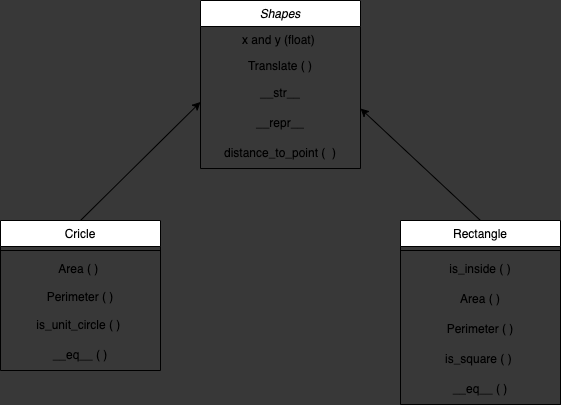

The diagram above was exported from draw.io. Its source (the exported page's mxGraphModel, read from the mxfile embedded in the PNG):
<mxGraphModel dx="699" dy="1873" grid="1" gridSize="10" guides="1" tooltips="1" connect="1" arrows="1" fold="1" page="1" pageScale="1" pageWidth="827" pageHeight="1169" background="#383838" math="0" shadow="0">
  <root>
    <mxCell id="WIyWlLk6GJQsqaUBKTNV-0" />
    <mxCell id="WIyWlLk6GJQsqaUBKTNV-1" parent="WIyWlLk6GJQsqaUBKTNV-0" />
    <mxCell id="zkfFHV4jXpPFQw0GAbJ--0" value="Shapes" style="swimlane;fontStyle=2;align=center;verticalAlign=top;childLayout=stackLayout;horizontal=1;startSize=26;horizontalStack=0;resizeParent=1;resizeLast=0;collapsible=1;marginBottom=0;rounded=0;shadow=0;strokeWidth=1;" parent="WIyWlLk6GJQsqaUBKTNV-1" vertex="1">
      <mxGeometry x="320" y="-20" width="160" height="168" as="geometry">
        <mxRectangle x="230" y="140" width="160" height="26" as="alternateBounds" />
      </mxGeometry>
    </mxCell>
    <mxCell id="zkfFHV4jXpPFQw0GAbJ--1" value="x and y (float) " style="text;align=center;verticalAlign=top;spacingLeft=4;spacingRight=4;overflow=hidden;rotatable=0;points=[[0,0.5],[1,0.5]];portConstraint=eastwest;" parent="zkfFHV4jXpPFQw0GAbJ--0" vertex="1">
      <mxGeometry y="26" width="160" height="26" as="geometry" />
    </mxCell>
    <mxCell id="zkfFHV4jXpPFQw0GAbJ--2" value="Translate ( )" style="text;align=center;verticalAlign=top;spacingLeft=4;spacingRight=4;overflow=hidden;rotatable=0;points=[[0,0.5],[1,0.5]];portConstraint=eastwest;rounded=0;shadow=0;html=0;" parent="zkfFHV4jXpPFQw0GAbJ--0" vertex="1">
      <mxGeometry y="52" width="160" height="26" as="geometry" />
    </mxCell>
    <mxCell id="17" value="__str__" style="text;html=1;strokeColor=none;fillColor=none;align=center;verticalAlign=middle;whiteSpace=wrap;rounded=0;" parent="zkfFHV4jXpPFQw0GAbJ--0" vertex="1">
      <mxGeometry y="78" width="160" height="30" as="geometry" />
    </mxCell>
    <mxCell id="18" value="__repr__" style="text;html=1;strokeColor=none;fillColor=none;align=center;verticalAlign=middle;whiteSpace=wrap;rounded=0;" parent="zkfFHV4jXpPFQw0GAbJ--0" vertex="1">
      <mxGeometry y="108" width="160" height="30" as="geometry" />
    </mxCell>
    <mxCell id="20" value="distance_to_point (&amp;nbsp; )" style="text;html=1;strokeColor=none;fillColor=none;align=center;verticalAlign=middle;whiteSpace=wrap;rounded=0;" parent="zkfFHV4jXpPFQw0GAbJ--0" vertex="1">
      <mxGeometry y="138" width="160" height="30" as="geometry" />
    </mxCell>
    <mxCell id="4" style="edgeStyle=none;html=1;exitX=0.5;exitY=0;exitDx=0;exitDy=0;entryX=0;entryY=0.326;entryDx=0;entryDy=0;entryPerimeter=0;" parent="WIyWlLk6GJQsqaUBKTNV-1" source="zkfFHV4jXpPFQw0GAbJ--6" edge="1">
      <mxGeometry relative="1" as="geometry">
        <mxPoint x="320" y="81.47199999999998" as="targetPoint" />
      </mxGeometry>
    </mxCell>
    <mxCell id="zkfFHV4jXpPFQw0GAbJ--6" value="Cricle" style="swimlane;fontStyle=0;align=center;verticalAlign=top;childLayout=stackLayout;horizontal=1;startSize=26;horizontalStack=0;resizeParent=1;resizeLast=0;collapsible=1;marginBottom=0;rounded=0;shadow=0;strokeWidth=1;" parent="WIyWlLk6GJQsqaUBKTNV-1" vertex="1">
      <mxGeometry x="120" y="200" width="160" height="150" as="geometry">
        <mxRectangle x="130" y="380" width="160" height="26" as="alternateBounds" />
      </mxGeometry>
    </mxCell>
    <mxCell id="zkfFHV4jXpPFQw0GAbJ--9" value="" style="line;html=1;strokeWidth=1;align=left;verticalAlign=middle;spacingTop=-1;spacingLeft=3;spacingRight=3;rotatable=0;labelPosition=right;points=[];portConstraint=eastwest;" parent="zkfFHV4jXpPFQw0GAbJ--6" vertex="1">
      <mxGeometry y="26" width="160" height="8" as="geometry" />
    </mxCell>
    <mxCell id="7" value="Area ( )&amp;nbsp;" style="text;html=1;strokeColor=none;fillColor=none;align=center;verticalAlign=middle;whiteSpace=wrap;rounded=0;" parent="zkfFHV4jXpPFQw0GAbJ--6" vertex="1">
      <mxGeometry y="34" width="160" height="30" as="geometry" />
    </mxCell>
    <mxCell id="8" value="Perimeter ( )" style="text;html=1;strokeColor=none;fillColor=none;align=center;verticalAlign=middle;whiteSpace=wrap;rounded=0;" parent="zkfFHV4jXpPFQw0GAbJ--6" vertex="1">
      <mxGeometry y="64" width="160" height="26" as="geometry" />
    </mxCell>
    <mxCell id="10" value="is_unit_circle ( )&amp;nbsp;" style="text;html=1;strokeColor=none;fillColor=none;align=center;verticalAlign=middle;whiteSpace=wrap;rounded=0;" parent="zkfFHV4jXpPFQw0GAbJ--6" vertex="1">
      <mxGeometry y="90" width="160" height="30" as="geometry" />
    </mxCell>
    <mxCell id="11" value="__eq__ ( )" style="text;html=1;strokeColor=none;fillColor=none;align=center;verticalAlign=middle;whiteSpace=wrap;rounded=0;" parent="zkfFHV4jXpPFQw0GAbJ--6" vertex="1">
      <mxGeometry y="120" width="160" height="30" as="geometry" />
    </mxCell>
    <mxCell id="5" style="edgeStyle=none;html=1;exitX=0.5;exitY=0;exitDx=0;exitDy=0;entryX=1;entryY=0;entryDx=0;entryDy=0;" parent="WIyWlLk6GJQsqaUBKTNV-1" source="AqbM-UrToVbNn9H8NQOq-1" target="18" edge="1">
      <mxGeometry relative="1" as="geometry">
        <mxPoint x="482.0799999999999" y="69.51999999999998" as="targetPoint" />
      </mxGeometry>
    </mxCell>
    <mxCell id="AqbM-UrToVbNn9H8NQOq-1" value="Rectangle" style="swimlane;fontStyle=0;align=center;verticalAlign=top;childLayout=stackLayout;horizontal=1;startSize=26;horizontalStack=0;resizeParent=1;resizeLast=0;collapsible=1;marginBottom=0;rounded=0;shadow=0;strokeWidth=1;" parent="WIyWlLk6GJQsqaUBKTNV-1" vertex="1">
      <mxGeometry x="520" y="200" width="160" height="184" as="geometry">
        <mxRectangle x="130" y="380" width="160" height="26" as="alternateBounds" />
      </mxGeometry>
    </mxCell>
    <mxCell id="AqbM-UrToVbNn9H8NQOq-4" value="" style="line;html=1;strokeWidth=1;align=left;verticalAlign=middle;spacingTop=-1;spacingLeft=3;spacingRight=3;rotatable=0;labelPosition=right;points=[];portConstraint=eastwest;" parent="AqbM-UrToVbNn9H8NQOq-1" vertex="1">
      <mxGeometry y="26" width="160" height="8" as="geometry" />
    </mxCell>
    <mxCell id="12" value="is_inside ( )" style="text;html=1;strokeColor=none;fillColor=none;align=center;verticalAlign=middle;whiteSpace=wrap;rounded=0;" parent="AqbM-UrToVbNn9H8NQOq-1" vertex="1">
      <mxGeometry y="34" width="160" height="30" as="geometry" />
    </mxCell>
    <mxCell id="13" value="Area ( )" style="text;html=1;strokeColor=none;fillColor=none;align=center;verticalAlign=middle;whiteSpace=wrap;rounded=0;" parent="AqbM-UrToVbNn9H8NQOq-1" vertex="1">
      <mxGeometry y="64" width="160" height="30" as="geometry" />
    </mxCell>
    <mxCell id="14" value="Perimeter ( )" style="text;html=1;strokeColor=none;fillColor=none;align=center;verticalAlign=middle;whiteSpace=wrap;rounded=0;" parent="AqbM-UrToVbNn9H8NQOq-1" vertex="1">
      <mxGeometry y="94" width="160" height="30" as="geometry" />
    </mxCell>
    <mxCell id="15" value="is_square ( )&amp;nbsp;" style="text;html=1;strokeColor=none;fillColor=none;align=center;verticalAlign=middle;whiteSpace=wrap;rounded=0;" parent="AqbM-UrToVbNn9H8NQOq-1" vertex="1">
      <mxGeometry y="124" width="160" height="30" as="geometry" />
    </mxCell>
    <mxCell id="16" value="__eq__ ( )" style="text;html=1;strokeColor=none;fillColor=none;align=center;verticalAlign=middle;whiteSpace=wrap;rounded=0;" parent="AqbM-UrToVbNn9H8NQOq-1" vertex="1">
      <mxGeometry y="154" width="160" height="30" as="geometry" />
    </mxCell>
  </root>
</mxGraphModel>